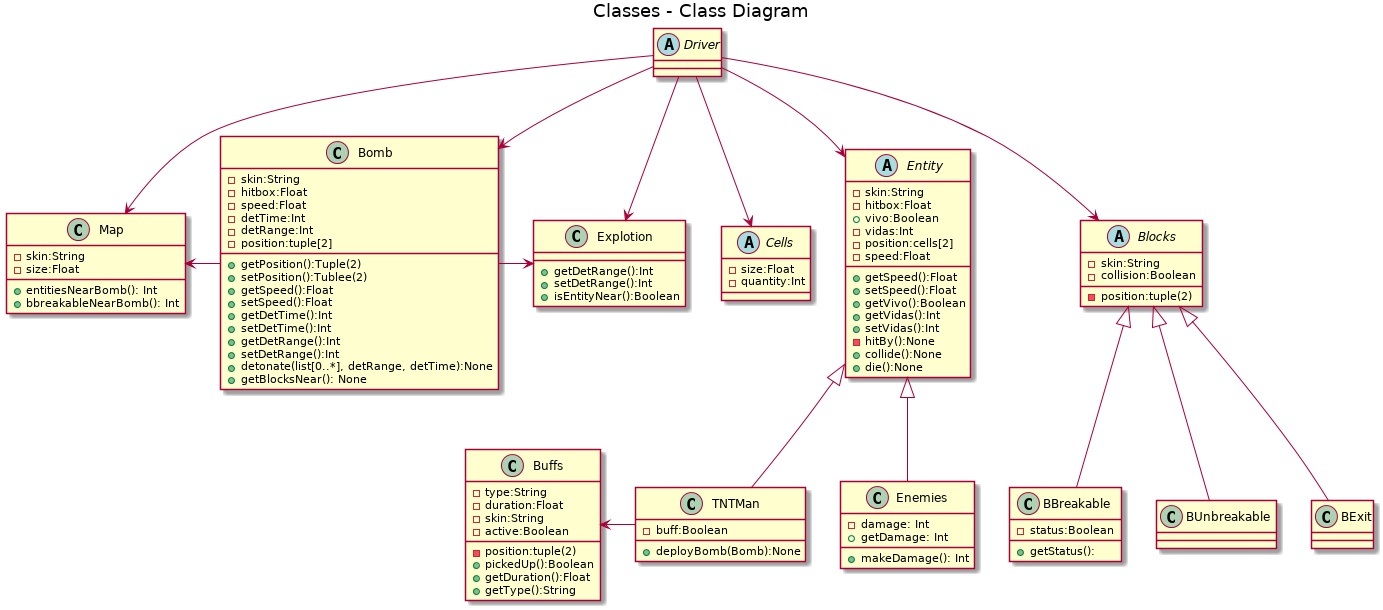

The diagram above was rendered by PlantUML. Its source (embedded in the PNG):
@startuml
title Classes - Class Diagram

abstract class Driver{

}

class Map{
  -skin:String
  -size:Float
  +entitiesNearBomb(): Int
  +bbreakableNearBomb(): Int
}


abstract class Cells{
  -size:Float
  -quantity:Int
}

abstract class Entity {
  -skin:String
  -hitbox:Float
  +vivo:Boolean
  -vidas:Int
  -position:cells[2]
  -speed:Float
  +getSpeed():Float
  +setSpeed():Float
  +getVivo():Boolean
  +getVidas():Int
  +setVidas():Int
  -hitBy():None
  +collide():None
  +die():None
}

class TNTMan{
  -buff:Boolean
  +deployBomb(Bomb):None
}


class Enemies{
  -damage: Int
  +getDamage: Int 
  +makeDamage(): Int
}

class Bomb{
  -skin:String
  -hitbox:Float
  -speed:Float
  -detTime:Int
  -detRange:Int
  -position:tuple[2]
  +getPosition():Tuple(2)
  +setPosition():Tublee(2)
  +getSpeed():Float
  +setSpeed():Float
  +getDetTime():Int
  +setDetTime():Int
  +getDetRange():Int
  +setDetRange():Int
  +detonate(list[0..*], detRange, detTime):None
  +getBlocksNear(): None
}

class Explotion{
  +getDetRange():Int
  +setDetRange():Int
  +isEntityNear():Boolean

}

class Buffs{
  -type:String
  -duration:Float
  -skin:String
  -active:Boolean
  -position:tuple(2)
  +pickedUp():Boolean
  +getDuration():Float
  +getType():String
}

abstract class Blocks{
  -skin:String
  -collision:Boolean
  -position:tuple(2)
}

class BBreakable{
  -status:Boolean
  +getStatus():
}

class BUnbreakable{
}

class BExit{
}



Blocks <|-- BExit
Entity <|-- TNTMan
Entity <|-- Enemies
Blocks <|-- BBreakable
Blocks <|-- BUnbreakable
Buffs <- TNTMan
Map <- Bomb
Bomb -> Explotion
Driver --> Entity
Driver --> Bomb
Driver --> Map
Driver --> Explotion
Driver --> Cells
Driver --> Blocks
@enduml